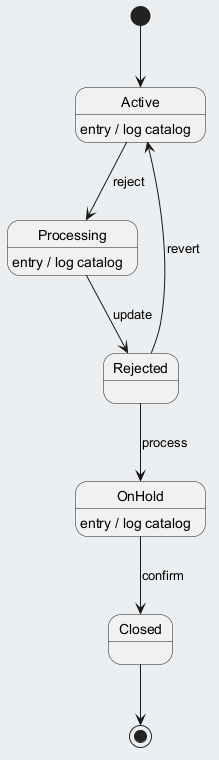

The diagram above was rendered by PlantUML. Its source (embedded in the PNG):
@startuml
skinparam backgroundColor #ECEFF1
skinparam classBackgroundColor #FFFFFF
skinparam classBorderColor #455A64
[*] --> Active
Active --> Processing : reject
Active : entry / log catalog
Processing --> Rejected : update
Processing : entry / log catalog
Rejected --> OnHold : process
OnHold --> Closed : confirm
OnHold : entry / log catalog
Rejected --> Active : revert
Closed --> [*]
@enduml